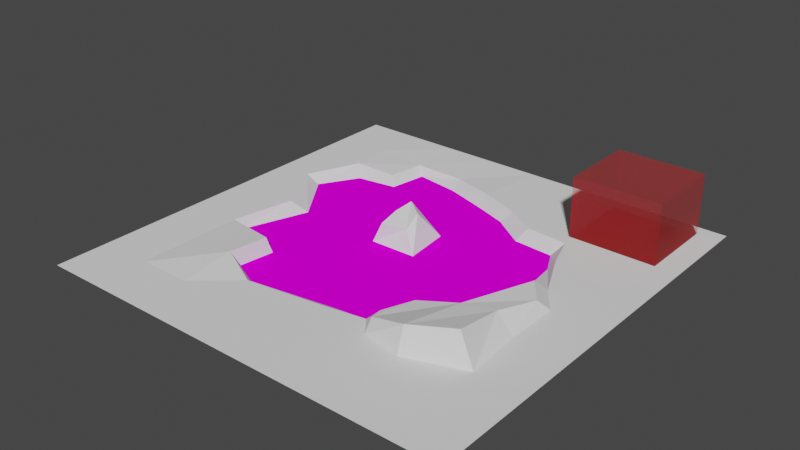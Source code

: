 # Source: tile_3.blend  (saved by Blender 3.1.7; exported with 4.5.12 LTS)
import bpy
from mathutils import Matrix  # noqa: F401  (used for matrix-valued properties, if any)

bpy.ops.wm.read_factory_settings(use_empty=True)
scene = bpy.context.scene
scene.name = 'Scene'

# ---- collections
col_ground_3 = bpy.data.collections.new('ground_3'); scene.collection.children.link(col_ground_3)
col_tile_3_trees = bpy.data.collections.new('tile_3_trees'); scene.collection.children.link(col_tile_3_trees)

# ---- images (referenced by path relative to the original .blend; pixels are not part of the script)
import os
ASSET_DIR = os.environ.get("B2B_ASSET_DIR", "")  # directory of the original .blend (textures are referenced by path, not embedded)
HERE = os.path.dirname(os.path.abspath(__file__))  # packed textures are extracted next to this script under _unpacked/

def load_image(name, relpath, width, height, colorspace="sRGB"):
    """Load a texture the original file referenced (path relative to the .blend, or extracted next to this script)."""
    p = next((c for c in (os.path.join(HERE, relpath), os.path.join(ASSET_DIR, relpath)) if relpath and os.path.exists(c)), "")
    if p:
        img = bpy.data.images.load(p, check_existing=True)
        img.name = name
    else:  # same state as the original file: an image datablock whose file is absent (Cycles renders it pink)
        img = bpy.data.images.new(name, width, height)
        img.source = "FILE"
        img.filepath = "//" + (relpath or name)
    img.colorspace_settings.name = colorspace
    return img
img_ice_tile_1_jpg = load_image('ice_tile_1.jpg', 'ice_tile_1.jpg', 1024, 1024, 'sRGB')

# ---- materials (node trees are filled in below, after node groups)
mat_snow_ground = bpy.data.materials.new('snow_ground')
mat_ice = bpy.data.materials.new('ice')
mat_ice.use_transparent_shadow = False
mat_material = bpy.data.materials.new('Material')
mat_material.surface_render_method = 'BLENDED'
mat_material.blend_method = 'BLEND'
mat_material.use_transparent_shadow = False

# ---- material node trees
mat_ice.use_nodes = True; mat_ice.node_tree.nodes.clear()
_N = mat_ice.node_tree.nodes; _L = mat_ice.node_tree.links
n0 = _N.new('ShaderNodeOutputMaterial'); n0.name = 'Material Output'; n0.location = (300, 300)
n1 = _N.new('ShaderNodeBsdfDiffuse'); n1.name = 'Diffuse BSDF'; n1.location = (37, 265)
n2 = _N.new('ShaderNodeUVMap'); n2.name = 'UV Map'; n2.location = (-879, 222)
n2.uv_map = 'UVMap'
n3 = _N.new('ShaderNodeMapping'); n3.name = 'Mapping'; n3.location = (-585, 325)
n3.inputs[3].default_value = (6.0, 6.0, 6.0)
n4 = _N.new('ShaderNodeTexImage'); n4.name = 'Image Texture'; n4.location = (-261, 276)
n4.image = img_ice_tile_1_jpg
_L.new(n1.outputs[0], n0.inputs[0])
_L.new(n4.outputs[0], n1.inputs[0])
_L.new(n3.outputs[0], n4.inputs[0])
_L.new(n2.outputs[0], n3.inputs[0])
n0.is_active_output = True
mat_material.use_nodes = True; mat_material.node_tree.nodes.clear()
_N = mat_material.node_tree.nodes; _L = mat_material.node_tree.links
n0 = _N.new('ShaderNodeOutputMaterial'); n0.name = 'Material Output'; n0.location = (300, 300)
n1 = _N.new('ShaderNodeBsdfPrincipled'); n1.name = 'Principled BSDF'; n1.location = (10, 300)
n1.distribution = 'GGX'
n1.subsurface_method = 'BURLEY'
n1.inputs[0].default_value = (0.8, 0.0, 0.001086, 1.0)
n1.inputs[3].default_value = 1.45
n1.inputs[4].default_value = 0.2773
n1.inputs[27].default_value = (0.0, 0.0, 0.0, 1.0)
n1.inputs[28].default_value = 1.0
_L.new(n1.outputs[0], n0.inputs[0])
n0.is_active_output = True

# ---- world
world_world = bpy.data.worlds.new('World'); scene.world = world_world
world_world.use_nodes = True; world_world.node_tree.nodes.clear()
_N = world_world.node_tree.nodes; _L = world_world.node_tree.links
n0 = _N.new('ShaderNodeOutputWorld'); n0.name = 'World Output'; n0.location = (300, 300)
n1 = _N.new('ShaderNodeBackground'); n1.name = 'Background'; n1.location = (10, 300)
n1.inputs[0].default_value = (0.05088, 0.05088, 0.05088, 1.0)
_L.new(n1.outputs[0], n0.inputs[0])
n0.is_active_output = True
world_world.color = (0.05088, 0.05088, 0.05088)
world_world.use_sun_shadow = False
world_world.sun_shadow_jitter_overblur = 0.0

# ---- meshes
me_plane = bpy.data.meshes.new('Plane')
me_plane.from_pydata([(-10.0, -10.0, 0.0), (10.0, -10.0, 0.0), (-10.0, 10.0, 0.0), (10.0, 10.0, 0.0), (-10.0, 0.0, 0.0), (0.0, -10.0, 0.0), (10.0, 0.0, 0.0), (0.0, 10.0, 0.0), (-10.0, -5.0, 0.0), (5.0, -10.0, 0.0), (10.0, 5.0, 0.0), (-5.0, 10.0, 0.0), (-10.0, 5.0, 0.0), (-5.0, -10.0, 0.0), (10.0, -5.0, 0.0), (5.0, 10.0, 0.0), (1.571, 6.046, 0.0), (0.5079, -5.326, 0.0), (6.596, 1.197, 0.0), (5.0, -6.176, 0.0), (-5.0, -5.0, 0.3007), (-5.363, 5.834, -0.1349), (5.0, 5.0, 0.0), (-10.0, -7.5, 0.0), (7.5, -10.0, 0.0), (10.0, 7.5, 0.0), (-7.5, 10.0, 0.0), (-10.0, 2.5, 0.0), (-2.5, -10.0, 0.0), (10.0, -2.5, 0.0), (2.5, 10.0, 0.0), (-0.3982, 6.817, 0.0), (-6.92, 0.4716, 0.0), (6.704, -2.48, 0.832), (-10.0, -2.5, 0.0), (2.5, -10.0, 0.0), (10.0, 2.5, 0.0), (-2.5, 10.0, 0.0), (-10.0, 7.5, 0.0), (-7.5, -10.0, 0.0), (10.0, -7.5, 0.0), (7.5, 10.0, 0.0), (3.697, -3.552, 0.6169), (0.0, -7.5, 0.0), (3.066, -4.82, 0.5254), (7.5, 0.0, 0.0), (3.147, -5.823, 0.0), (5.0, -7.5, 0.0), (2.5, -5.0, 0.0), (7.697, -5.207, -0.01713), (-4.746, -3.189, 0.313), (-5.0, -7.5, 0.0), (-7.5, -5.0, 0.0), (-3.08, -5.834, 0.0), (-5.0, 7.5, -0.07229), (5.009, -5.813, 1.184), (-7.319, 5.653, 0.0), (6.904, -4.979, 1.336), (5.0, 7.5, 0.0), (5.544, 3.407, 0.0), (3.008, 5.145, 0.0), (7.5, 5.0, 0.0), (7.5, 2.5, 0.0), (5.353, -2.89, 0.8291), (2.5, 7.5, 0.0), (6.255, 0.7246, 0.527), (-8.407, 3.08, 0.0), (-7.5, 7.5, 0.0), (-2.5, -7.5, 0.0), (-7.5, -7.5, 0.0), (-7.5, -2.5, 0.0), (7.5, -7.5, 0.0), (2.5, -7.5, 0.0), (3.154, -5.414, 0.5634), (7.5, -2.5, 0.0), (7.158, -0.4725, 0.527), (-2.5, 7.5, -0.1049), (7.5, 7.5, 0.0), (0.4317, -3.035, -0.4496), (0.2328, 0.5735, -0.4496), (3.012, 0.1319, -0.4496), (0.0005626, 2.795, -0.4496), (1.213, 5.616, -0.4496), (-1.978, 0.5328, -0.4496), (-5.04, -0.646, -0.4496), (4.471, -2.088, -0.4496), (5.522, 0.9141, -0.4496), (2.082, -4.477, -0.4496), (0.4269, -4.667, -0.4496), (-4.597, -2.988, -0.4496), (-2.997, -5.528, -0.4496), (-4.832, -4.731, -0.4496), (-5.595, 2.263, -0.4496), (-4.867, 5.374, -0.4496), (-2.109, 5.496, -0.4496), (5.245, 3.303, -0.4496), (4.688, 4.39, -0.4496), (2.785, 4.529, -0.4496), (-0.3191, 6.17, -0.4496), (-6.129, 0.7617, -0.4496), (-4.578, 7.179, -0.4496), (-6.794, 5.087, -0.4496), (2.965, 2.615, -0.4496), (-1.54, 2.993, -0.4496), (-7.87, 3.281, -0.4496), (-7.221, -2.342, -0.4496), (3.41, -2.862, -0.4496), (-2.269, -2.896, -0.4496), (-2.443, 6.852, -0.4496), (-0.4713, 0.9927, 0.4434), (-0.4561, 1.728, 0.9265), (-1.527, 0.6144, 0.5534), (-1.243, 2.267, 1.066), (-1.961, 2.106, -0.4496), (-1.499, 1.502, 0.8095)], [], [(77, 25, 3, 41), (76, 31, 7, 37), (21, 56, 101, 93), (74, 29, 6, 45), (59, 22, 96, 95), (72, 47, 19, 46, 48), (71, 40, 14, 49), (56, 66, 104, 101), (69, 51, 20, 52), (68, 43, 17, 53), (67, 54, 11, 26), (85, 106, 42, 63), (31, 76, 108, 98), (64, 58, 15, 30), (54, 21, 93, 100), (62, 36, 10, 61), (59, 62, 61, 22), (18, 45, 62, 59), (45, 6, 36, 62), (76, 54, 100, 108), (53, 17, 88, 90), (22, 60, 97, 96), (31, 64, 30, 7), (16, 60, 64, 31), (60, 22, 58, 64), (70, 50, 89, 105), (17, 48, 87, 88), (16, 31, 98, 82), (27, 66, 56, 12), (4, 32, 66, 27), (18, 59, 95, 86), (38, 67, 26, 2), (12, 56, 67, 38), (56, 21, 54, 67), (51, 68, 53, 20), (13, 28, 68, 51), (28, 5, 43, 68), (23, 69, 52, 8), (0, 39, 69, 23), (39, 13, 51, 69), (34, 70, 32, 4), (8, 52, 70, 34), (52, 20, 50, 70), (47, 71, 49, 19), (9, 24, 71, 47), (24, 1, 40, 71), (43, 72, 48, 17), (5, 35, 72, 43), (35, 9, 47, 72), (48, 44, 42, 106, 87), (50, 20, 91, 89), (85, 63, 65, 86), (49, 74, 33, 57), (45, 18, 65, 75), (49, 14, 29, 74), (20, 53, 90, 91), (48, 46, 73, 44), (60, 16, 82, 97), (54, 76, 37, 11), (32, 70, 105, 99), (66, 32, 99, 104), (58, 77, 41, 15), (22, 61, 77, 58), (61, 10, 25, 77), (107, 78, 79, 83), (106, 85, 86, 80), (105, 89, 84, 99), (104, 92, 93, 101), (103, 81, 82, 94), (102, 95, 96, 97), (81, 102, 97, 82), (79, 80, 102, 81), (80, 86, 95, 102), (92, 103, 94, 93), (84, 83, 113, 103, 92), (83, 79, 109, 111), (99, 84, 92, 104), (78, 106, 80, 79), (88, 87, 106, 78), (89, 107, 83, 84), (91, 90, 107, 89), (90, 88, 78, 107), (93, 94, 108, 100), (94, 82, 98, 108), (44, 73, 55, 63, 42), (63, 33, 75, 65), (55, 57, 33, 63), (111, 109, 110, 112, 114), (81, 103, 112, 110), (46, 19, 55, 73), (74, 45, 75, 33), (19, 49, 57, 55), (86, 65, 18), (113, 83, 111, 114), (79, 81, 110, 109), (103, 113, 114, 112)])
me_plane.polygons.foreach_set('material_index', [0, 0, 0, 0, 0, 0, 0, 0, 0, 0, 0, 0, 0, 0, 0, 0, 0, 0, 0, 0, 0, 0, 0, 0, 0, 0, 0, 0, 0, 0, 0, 0, 0, 0, 0, 0, 0, 0, 0, 0, 0, 0, 0, 0, 0, 0, 0, 0, 0, 0, 0, 0, 0, 0, 0, 0, 0, 0, 0, 0, 0, 0, 0, 0, 1, 1, 1, 1, 1, 1, 1, 1, 1, 1, 1, 0, 1, 1, 1, 1, 1, 1, 1, 1, 0, 0, 0, 0, 0, 0, 0, 0, 0, 0, 0, 0])
_uv = me_plane.uv_layers.new(name='UVMap')
_uv.uv.foreach_set('vector', [0.8744, 0.8752, 1.0, 0.875, 1.0, 1.0, 0.875, 1.0, 0.3746, 0.8768, 0.4787, 0.8452, 0.5, 1.0, 0.375, 1.0, 0.2308, 0.793, 0.1342, 0.782, 0.1654, 0.7492, 0.2584, 0.7677, 0.8752, 0.3734, 1.0, 0.375, 1.0, 0.5, 0.8741, 0.499, 0.777, 0.6696, 0.7456, 0.7496, 0.7243, 0.7143, 0.7506, 0.6605, 0.6248, 0.1233, 0.7497, 0.1239, 0.7494, 0.1896, 0.6563, 0.2061, 0.6239, 0.2463, 0.8747, 0.1244, 1.0, 0.125, 1.0, 0.25, 0.8846, 0.2389, 0.1342, 0.782, 0.07959, 0.6551, 0.1152, 0.6645, 0.1654, 0.7492, 0.1255, 0.1243, 0.2502, 0.1245, 0.2494, 0.2501, 0.1266, 0.2472, 0.375, 0.1242, 0.4995, 0.1235, 0.5239, 0.2299, 0.3452, 0.2075, 0.1249, 0.8748, 0.2514, 0.8745, 0.25, 1.0, 0.125, 1.0, 0.5424, 0.5023, 0.5528, 0.5785, 0.4852, 0.5928, 0.4429, 0.5114, 0.4787, 0.8452, 0.3746, 0.8768, 0.3763, 0.8401, 0.479, 0.8075, 0.6218, 0.8774, 0.7482, 0.8757, 0.75, 1.0, 0.625, 1.0, 0.2514, 0.8745, 0.2308, 0.793, 0.2584, 0.7677, 0.2754, 0.8523, 0.8747, 0.624, 1.0, 0.625, 1.0, 0.75, 0.8741, 0.7499, 0.777, 0.6696, 0.8747, 0.624, 0.8741, 0.7499, 0.7456, 0.7496, 0.8291, 0.5588, 0.8741, 0.499, 0.8747, 0.624, 0.777, 0.6696, 0.8741, 0.499, 1.0, 0.5, 1.0, 0.625, 0.8747, 0.624, 0.3746, 0.8768, 0.2514, 0.8745, 0.2754, 0.8523, 0.3763, 0.8401, 0.3452, 0.2075, 0.5239, 0.2299, 0.519, 0.27, 0.3526, 0.2349, 0.7456, 0.7496, 0.6445, 0.7618, 0.6295, 0.7238, 0.7243, 0.7143, 0.4787, 0.8452, 0.6218, 0.8774, 0.625, 1.0, 0.5, 1.0, 0.5723, 0.8076, 0.6445, 0.7618, 0.6218, 0.8774, 0.4787, 0.8452, 0.6445, 0.7618, 0.7456, 0.7496, 0.7482, 0.8757, 0.6218, 0.8774, 0.1324, 0.3759, 0.2438, 0.3217, 0.2743, 0.3464, 0.1595, 0.3924, 0.5239, 0.2299, 0.6239, 0.2463, 0.5988, 0.2755, 0.519, 0.27, 0.5723, 0.8076, 0.4787, 0.8452, 0.479, 0.8075, 0.549, 0.7804, 1.851e-05, 0.625, 0.07959, 0.6551, 0.1342, 0.782, 1.851e-05, 0.75, 1.851e-05, 0.5, 0.1516, 0.5241, 0.07959, 0.6551, 1.851e-05, 0.625, 0.8291, 0.5588, 0.777, 0.6696, 0.7506, 0.6605, 0.7716, 0.5427, 1.851e-05, 0.875, 0.1249, 0.8748, 0.125, 1.0, 1.851e-05, 1.0, 1.851e-05, 0.75, 0.1342, 0.782, 0.1249, 0.8748, 1.851e-05, 0.875, 0.1342, 0.782, 0.2308, 0.793, 0.2514, 0.8745, 0.1249, 0.8748, 0.2502, 0.1245, 0.375, 0.1242, 0.3452, 0.2075, 0.2494, 0.2501, 0.25, 1.851e-05, 0.375, 1.851e-05, 0.375, 0.1242, 0.2502, 0.1245, 0.375, 1.851e-05, 0.5, 1.851e-05, 0.4995, 0.1235, 0.375, 0.1242, 1.851e-05, 0.125, 0.1255, 0.1243, 0.1266, 0.2472, 1.851e-05, 0.25, 1.851e-05, 1.851e-05, 0.125, 1.851e-05, 0.1255, 0.1243, 1.851e-05, 0.125, 0.125, 1.851e-05, 0.25, 1.851e-05, 0.2502, 0.1245, 0.1255, 0.1243, 1.851e-05, 0.375, 0.1324, 0.3759, 0.1516, 0.5241, 1.851e-05, 0.5, 1.851e-05, 0.25, 0.1266, 0.2472, 0.1324, 0.3759, 1.851e-05, 0.375, 0.1266, 0.2472, 0.2494, 0.2501, 0.2438, 0.3217, 0.1324, 0.3759, 0.7497, 0.1239, 0.8747, 0.1244, 0.8846, 0.2389, 0.7494, 0.1896, 0.75, 1.851e-05, 0.875, 1.851e-05, 0.8747, 0.1244, 0.7497, 0.1239, 0.875, 1.851e-05, 1.0, 1.851e-05, 1.0, 0.125, 0.8747, 0.1244, 0.4995, 0.1235, 0.6248, 0.1233, 0.6239, 0.2463, 0.5239, 0.2299, 0.5, 1.851e-05, 0.625, 1.851e-05, 0.6248, 0.1233, 0.4995, 0.1235, 0.625, 1.851e-05, 0.75, 1.851e-05, 0.7497, 0.1239, 0.6248, 0.1233, 0.4867, 0.6936, 0.4648, 0.6586, 0.4852, 0.5928, 0.5528, 0.5785, 0.5323, 0.6953, 0.2438, 0.3217, 0.2494, 0.2501, 0.2785, 0.2751, 0.2743, 0.3464, 0.5424, 0.5023, 0.4429, 0.5114, 0.4904, 0.3313, 0.5528, 0.327, 0.2591, 0.549, 0.3347, 0.4219, 0.3899, 0.456, 0.3329, 0.5576, 0.4156, 0.3118, 0.4956, 0.2917, 0.4904, 0.3313, 0.4243, 0.3545, 0.8846, 0.2389, 1.0, 0.25, 1.0, 0.375, 0.8752, 0.3734, 0.2494, 0.2501, 0.3452, 0.2075, 0.3526, 0.2349, 0.2785, 0.2751, 0.4867, 0.6936, 0.4309, 0.7083, 0.4415, 0.6747, 0.4648, 0.6586, 0.6445, 0.7618, 0.5723, 0.8076, 0.549, 0.7804, 0.6295, 0.7238, 0.2514, 0.8745, 0.3746, 0.8768, 0.375, 1.0, 0.25, 1.0, 0.1516, 0.5241, 0.1324, 0.3759, 0.1595, 0.3924, 0.2001, 0.5408, 0.07959, 0.6551, 0.1516, 0.5241, 0.2001, 0.5408, 0.1152, 0.6645, 0.7482, 0.8757, 0.8744, 0.8752, 0.875, 1.0, 0.75, 1.0, 0.7456, 0.7496, 0.8741, 0.7499, 0.8744, 0.8752, 0.7482, 0.8757, 0.8741, 0.7499, 1.0, 0.75, 1.0, 0.875, 0.8744, 0.8752, 0.3034, 0.4686, 0.3418, 0.3398, 0.5075, 0.4091, 0.4688, 0.512, 0.3995, 0.2032, 0.4534, 0.1664, 0.6114, 0.1671, 0.533, 0.2716, 0.247, 0.7096, 0.2604, 0.576, 0.3627, 0.6357, 0.4105, 0.7101, 0.4995, 0.8336, 0.4896, 0.7101, 0.6474, 0.7278, 0.6019, 0.8132, 0.5913, 0.5324, 0.6076, 0.457, 0.7599, 0.4471, 0.699, 0.6007, 0.6485, 0.3151, 0.7187, 0.2199, 0.7603, 0.264, 0.7352, 0.3555, 0.6076, 0.457, 0.6485, 0.3151, 0.7352, 0.3555, 0.7599, 0.4471, 0.5075, 0.4091, 0.533, 0.2716, 0.6485, 0.3151, 0.6076, 0.457, 0.533, 0.2716, 0.6114, 0.1671, 0.7187, 0.2199, 0.6485, 0.3151, 0.4896, 0.7101, 0.5913, 0.5324, 0.699, 0.6007, 0.6474, 0.7278, 0.3627, 0.6357, 0.4688, 0.512, 0.5427, 0.5374, 0.5913, 0.5324, 0.4896, 0.7101, 0.4117, 0.4152, 0.5551, 0.4106, 0.4992, 0.4557, 0.4594, 0.4573, 0.4105, 0.7101, 0.3627, 0.6357, 0.4896, 0.7101, 0.4995, 0.8336, 0.3418, 0.3398, 0.3995, 0.2032, 0.533, 0.2716, 0.5075, 0.4091, 0.2653, 0.3128, 0.3018, 0.2385, 0.3995, 0.2032, 0.3418, 0.3398, 0.2604, 0.576, 0.3034, 0.4686, 0.4688, 0.512, 0.3627, 0.6357, 0.1748, 0.558, 0.168, 0.4589, 0.3034, 0.4686, 0.2604, 0.576, 0.168, 0.4589, 0.2653, 0.3128, 0.3418, 0.3398, 0.3034, 0.4686, 0.6474, 0.7278, 0.699, 0.6007, 0.757, 0.6389, 0.7367, 0.7443, 0.699, 0.6007, 0.7599, 0.4471, 0.7603, 0.5281, 0.757, 0.6389, 0.4648, 0.6586, 0.4415, 0.6747, 0.3748, 0.6235, 0.4429, 0.5114, 0.4852, 0.5928, 0.4429, 0.5114, 0.3899, 0.456, 0.4243, 0.3545, 0.4904, 0.3313, 0.3748, 0.6235, 0.3329, 0.5576, 0.3899, 0.456, 0.4429, 0.5114, 0.4594, 0.4573, 0.4992, 0.4557, 0.4977, 0.4925, 0.4733, 0.5122, 0.4594, 0.4866, 0.5551, 0.5699, 0.4381, 0.5894, 0.4733, 0.5122, 0.4977, 0.4925, 0.4309, 0.7083, 0.3357, 0.6729, 0.3748, 0.6235, 0.4415, 0.6747, 0.3347, 0.4219, 0.4156, 0.3118, 0.4243, 0.3545, 0.3899, 0.456, 0.3357, 0.6729, 0.2591, 0.549, 0.3329, 0.5576, 0.3748, 0.6235, 0.5528, 0.327, 0.4904, 0.3313, 0.4956, 0.2917, 0.3912, 0.5294, 0.4117, 0.4152, 0.4594, 0.4573, 0.4594, 0.4866, 0.5551, 0.4106, 0.5551, 0.5699, 0.4977, 0.4925, 0.4992, 0.4557, 0.4381, 0.5894, 0.3912, 0.5294, 0.4594, 0.4866, 0.4733, 0.5122])
me_plane.materials.append(mat_snow_ground)
me_plane.materials.append(mat_ice)
me_plane.use_remesh_fix_poles = True
me_plane.use_remesh_preserve_attributes = False
me_plane.update()
me_plane_001 = bpy.data.meshes.new('Plane.001')
me_plane_001.from_pydata([(-2.059, -1.883, 0.0), (2.059, -1.883, 0.0), (-2.059, 1.883, 0.0), (2.059, 1.883, 0.0), (-2.059, -1.883, 2.801), (2.059, -1.883, 2.801), (-2.059, 1.883, 2.801), (2.059, 1.883, 2.801)], [], [(0, 2, 3, 1), (4, 5, 7, 6), (1, 3, 7, 5), (2, 0, 4, 6), (3, 2, 6, 7), (0, 1, 5, 4)])
_uv = me_plane_001.uv_layers.new(name='UVMap')
_uv.uv.foreach_set('vector', [0.0, 0.0, 0.0, 1.0, 1.0, 1.0, 1.0, 0.0, 0.0, 0.0, 1.0, 0.0, 1.0, 1.0, 0.0, 1.0, 1.0, 0.0, 1.0, 1.0, 1.0, 1.0, 1.0, 0.0, 0.0, 1.0, 0.0, 0.0, 0.0, 0.0, 0.0, 1.0, 1.0, 1.0, 0.0, 1.0, 0.0, 1.0, 1.0, 1.0, 0.0, 0.0, 1.0, 0.0, 1.0, 0.0, 0.0, 0.0])
me_plane_001.materials.append(mat_material)
me_plane_001.use_remesh_fix_poles = True
me_plane_001.use_remesh_preserve_attributes = False
me_plane_001.update()

# ---- objects
ob_tile_3_ground = bpy.data.objects.new('tile_3_ground', me_plane)
ob_tile_3_base = bpy.data.objects.new('tile_3_base', None)
ob_tile_3_enemy_spawn = bpy.data.objects.new('tile_3_enemy_spawn', None)
ob_tile_3_enemy_trigger = bpy.data.objects.new('tile_3_enemy_trigger', me_plane_001)
ob_weapon_spawn_place_3 = bpy.data.objects.new('weapon_spawn_place_3', None)
ob_weapon_spawn_place_3_offset = bpy.data.objects.new('weapon_spawn_place_3_offset', None)
ob_tile_3_tree_000 = bpy.data.objects.new('tile_3_tree.000', None)
ob_tile_3_tree_001 = bpy.data.objects.new('tile_3_tree.001', None)
ob_tile_3_tree_002 = bpy.data.objects.new('tile_3_tree.002', None)
ob_tile_3_tree_003 = bpy.data.objects.new('tile_3_tree.003', None)
ob_tile_3_tree_004 = bpy.data.objects.new('tile_3_tree.004', None)
ob_tile_3_tree_005 = bpy.data.objects.new('tile_3_tree.005', None)
ob_tile_3_tree_006 = bpy.data.objects.new('tile_3_tree.006', None)
ob_tile_3_tree_007 = bpy.data.objects.new('tile_3_tree.007', None)

# ---- transforms, parenting, visibility, modifiers, constraints
ob_tile_3_ground.parent = ob_tile_3_base
ob_tile_3_ground.location = (0.0, 0.0, 0.0)
ob_tile_3_base.location = (0.0, -4.768e-07, 0.0)
ob_tile_3_enemy_spawn.parent = ob_tile_3_base
ob_tile_3_enemy_spawn.location = (-2.821, -7.342, 0.0)
ob_tile_3_enemy_spawn.empty_display_type = 'CUBE'
ob_tile_3_enemy_trigger.parent = ob_tile_3_base
ob_tile_3_enemy_trigger.location = (6.882, 7.464, 0.04684)
ob_weapon_spawn_place_3.parent = ob_tile_3_base
ob_weapon_spawn_place_3.location = (-3.675, -0.3622, 1.0)
ob_weapon_spawn_place_3_offset.parent = ob_weapon_spawn_place_3
ob_weapon_spawn_place_3_offset.matrix_parent_inverse = Matrix(((1.0, -0.0, -0.0, -2.593), (-0.0, 1.0, 0.0, 0.7758), (-0.0, -0.0, 1.0, -1.0), (-0.0, 0.0, -0.0, 1.0)))
ob_weapon_spawn_place_3_offset.location = (2.593, -1.13, 1.0)
ob_weapon_spawn_place_3_offset.empty_display_type = 'CUBE'
ob_weapon_spawn_place_3_offset.empty_display_size = 0.16
ob_tile_3_tree_000.parent = ob_tile_3_base
ob_tile_3_tree_000.location = (-7.94, 6.101, 0.0)
ob_tile_3_tree_000.rotation_euler = (0.0, 0.0, -0.6926)
ob_tile_3_tree_001.parent = ob_tile_3_base
ob_tile_3_tree_001.location = (-6.171, -5.072, 0.1598)
ob_tile_3_tree_001.rotation_euler = (0.0, 0.0, -0.6926)
ob_tile_3_tree_002.parent = ob_tile_3_base
ob_tile_3_tree_002.location = (-7.412, -3.739, 0.009958)
ob_tile_3_tree_002.rotation_euler = (0.0, 0.0, -0.6926)
ob_tile_3_tree_003.parent = ob_tile_3_base
ob_tile_3_tree_003.location = (7.965, -3.448, -0.005999)
ob_tile_3_tree_003.rotation_euler = (0.0, 0.0, -0.6926)
ob_tile_3_tree_004.parent = ob_tile_3_base
ob_tile_3_tree_004.location = (8.553, 0.1881, 9.537e-07)
ob_tile_3_tree_004.rotation_euler = (0.0, -0.0, 0.4742)
ob_tile_3_tree_005.parent = ob_tile_3_base
ob_tile_3_tree_005.location = (7.889, -4.846, -0.01485)
ob_tile_3_tree_005.rotation_euler = (0.0, -0.0, -2.392)
ob_tile_3_tree_006.parent = ob_tile_3_base
ob_tile_3_tree_006.location = (2.751, -6.128, 0.0)
ob_tile_3_tree_006.rotation_euler = (0.0, -0.0, 0.3033)
ob_tile_3_tree_007.parent = ob_tile_3_base
ob_tile_3_tree_007.location = (-1.035, 1.297, 0.654)
ob_tile_3_tree_007.rotation_euler = (0.0, -0.0, 0.3033)

# ---- collection membership
col_ground_3.objects.link(ob_tile_3_ground)
col_ground_3.objects.link(ob_tile_3_base)
col_ground_3.objects.link(ob_tile_3_enemy_spawn)
col_ground_3.objects.link(ob_tile_3_enemy_trigger)
col_ground_3.objects.link(ob_weapon_spawn_place_3)
col_ground_3.objects.link(ob_weapon_spawn_place_3_offset)
col_tile_3_trees.objects.link(ob_tile_3_tree_000)
col_tile_3_trees.objects.link(ob_tile_3_tree_001)
col_tile_3_trees.objects.link(ob_tile_3_tree_002)
col_tile_3_trees.objects.link(ob_tile_3_tree_003)
col_tile_3_trees.objects.link(ob_tile_3_tree_004)
col_tile_3_trees.objects.link(ob_tile_3_tree_005)
col_tile_3_trees.objects.link(ob_tile_3_tree_006)
col_tile_3_trees.objects.link(ob_tile_3_tree_007)

# ---- scene / render settings (as saved in the file)
scene.frame_start = 1; scene.frame_end = 250; scene.frame_set(1)
scene.render.engine = 'BLENDER_EEVEE_NEXT'
scene.cycles.use_denoising = False
scene.cycles.samples = 128
scene.cycles.sampling_pattern = 'TABULATED_SOBOL'
scene.cycles.use_adaptive_sampling = False
scene.cycles.use_light_tree = False
scene.view_settings.view_transform = 'Filmic'
bpy.context.view_layer.update()

# ---- added for rendering (the .blend has no active camera and no usable light): camera, sun
cam_auto = bpy.data.cameras.new('AutoCamera')
cam_auto.lens = 50.0
cam_auto.sensor_width = 36.0
cam_auto.clip_end = 1000.0
ob_auto_camera = bpy.data.objects.new('AutoCamera', cam_auto)
scene.collection.objects.link(ob_auto_camera)
ob_auto_camera.location = (26.3465, -31.6158, 22.2762)
ob_auto_camera.rotation_euler = (1.09748, -7.21219e-08, 0.694738)
scene.camera = ob_auto_camera
light_auto_sun = bpy.data.lights.new('AutoSun', 'SUN')
light_auto_sun.energy = 3.0
light_auto_sun.angle = 0.0523599
ob_auto_sun = bpy.data.objects.new('AutoSun', light_auto_sun)
scene.collection.objects.link(ob_auto_sun)
ob_auto_sun.rotation_euler = (0.872665, 0.174533, 0.523599)
bpy.context.view_layer.update()
